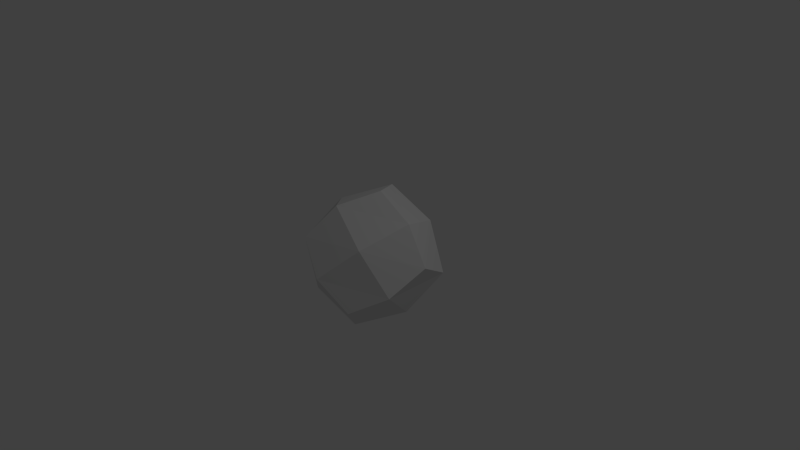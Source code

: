 # Source: bullet.blend  (saved by Blender 2.67.0; exported with 4.5.12 LTS)
import bpy
from mathutils import Matrix  # noqa: F401  (used for matrix-valued properties, if any)

bpy.ops.wm.read_factory_settings(use_empty=True)
scene = bpy.context.scene
scene.name = 'Scene'

# ---- collections
col_collection_1 = bpy.data.collections.new('Collection 1'); scene.collection.children.link(col_collection_1)

# ---- materials (node trees are filled in below, after node groups)
mat_material = bpy.data.materials.new('Material')
mat_material.alpha_threshold = 0.0
mat_material.use_transparent_shadow = False
mat_material.roughness = 0.5
mat_material.line_color = (0.0, 0.0, 0.0, 1.0)

# ---- material node trees

# ---- world
world_world = bpy.data.worlds.new('World'); scene.world = world_world
world_world.color = (0.05088, 0.05088, 0.05088)
world_world.use_sun_shadow = False
world_world.sun_shadow_jitter_overblur = 0.0
world_world.cycles.sampling_method = 'MANUAL'
world_world.cycles.sample_map_resolution = 256

# ---- cameras
cam_camera = bpy.data.cameras.new('Camera')
cam_camera.clip_end = 100.0
cam_camera.lens = 35.0
cam_camera.sensor_width = 32.0
cam_camera.sensor_height = 18.0
cam_camera.ortho_scale = 7.314
cam_camera.dof.focus_distance = 0.0
cam_camera.dof.aperture_fstop = 128.0

# ---- lights
light_lamp = bpy.data.lights.new('Lamp', 'POINT')
light_lamp.transmission_factor = 0.0
light_lamp.cutoff_distance = 30.0
light_lamp.energy = 100.0
light_lamp.shadow_buffer_clip_start = 1.001
light_lamp.shadow_soft_size = 0.1
light_lamp.shadow_maximum_resolution = 0.006
light_lamp.use_absolute_resolution = True
light_lamp.cycles.use_multiple_importance_sampling = False

# ---- meshes
me_cube = bpy.data.meshes.new('Cube')
me_cube.from_pydata([(0.3901, 0.7802, -0.3901), (-0.1616, 1.181e-07, -0.9418), (-0.9418, 1.181e-07, -0.1616), (-0.3901, 0.7802, 0.3901), (0.9418, -3.243e-07, 0.1616), (0.3901, -0.7802, -0.3901), (-0.3901, -0.7802, 0.3901), (0.1616, 7.494e-09, 0.9418), (0.1365, 0.466, -0.7956), (2.261e-07, 0.9321, -5.995e-08), (0.7956, 0.466, -0.1365), (-0.6591, 1.499e-07, -0.6591), (0.1365, -0.466, -0.7956), (-0.7956, 0.466, 0.1365), (-0.7956, -0.466, 0.1365), (-0.1365, 0.466, 0.7956), (0.7956, -0.466, -0.1365), (0.6591, -1.904e-07, 0.6591), (-4.037e-07, -0.9321, 1.335e-07), (-0.1365, -0.466, 0.7956), (-0.4258, 0.6021, -0.4258), (0.4258, -0.6021, 0.4258), (0.6021, -2.1e-07, -0.6021), (-0.4258, -0.6021, -0.4258), (-0.6021, 1.202e-07, 0.6021), (0.4258, 0.6021, 0.4258)], [], [(20, 11, 2, 13), (21, 19, 6, 18), (22, 16, 5, 12), (23, 18, 6, 14), (24, 19, 7, 15), (25, 9, 3, 15), (9, 20, 13, 3), (0, 8, 20, 9), (8, 1, 11, 20), (16, 21, 18, 5), (4, 17, 21, 16), (17, 7, 19, 21), (8, 22, 12, 1), (0, 10, 22, 8), (10, 4, 16, 22), (11, 23, 14, 2), (1, 12, 23, 11), (12, 5, 18, 23), (13, 24, 15, 3), (2, 14, 24, 13), (14, 6, 19, 24), (17, 25, 15, 7), (4, 10, 25, 17), (10, 0, 9, 25)])
_uv = me_cube.uv_layers.new(name='UVMap')
_uv.uv.foreach_set('vector', [0.7155, 0.1525, 0.7507, 0.1525, 0.7507, 0.1878, 0.7155, 0.1878, 0.7155, 0.1525, 0.7507, 0.1525, 0.7507, 0.1878, 0.7155, 0.1878, 0.7199, 0.3548, 0.7551, 0.3548, 0.7551, 0.3901, 0.7199, 0.3901, 0.7199, 0.3548, 0.7551, 0.3548, 0.7551, 0.3901, 0.7199, 0.3901, 0.7199, 0.3548, 0.7551, 0.3548, 0.7551, 0.3901, 0.7199, 0.3901, 0.821, 0.2801, 0.8563, 0.2801, 0.8563, 0.3153, 0.821, 0.3153, 0.7155, 0.1525, 0.7507, 0.1525, 0.7507, 0.1878, 0.7155, 0.1878, 0.7155, 0.1525, 0.7507, 0.1525, 0.7507, 0.1878, 0.7155, 0.1878, 0.7155, 0.1525, 0.7507, 0.1525, 0.7507, 0.1878, 0.7155, 0.1878, 0.7155, 0.1525, 0.7507, 0.1525, 0.7507, 0.1878, 0.7155, 0.1878, 0.7155, 0.1525, 0.7507, 0.1525, 0.7507, 0.1878, 0.7155, 0.1878, 0.7155, 0.1525, 0.7507, 0.1525, 0.7507, 0.1878, 0.7155, 0.1878, 0.821, 0.2801, 0.8563, 0.2801, 0.8563, 0.3153, 0.821, 0.3153, 0.821, 0.2801, 0.8563, 0.2801, 0.8563, 0.3153, 0.821, 0.3153, 0.7199, 0.3548, 0.7551, 0.3548, 0.7551, 0.3901, 0.7199, 0.3901, 0.821, 0.2801, 0.8563, 0.2801, 0.8563, 0.3153, 0.821, 0.3153, 0.821, 0.2801, 0.8563, 0.2801, 0.8563, 0.3153, 0.821, 0.3153, 0.7199, 0.3548, 0.7551, 0.3548, 0.7551, 0.3901, 0.7199, 0.3901, 0.821, 0.2801, 0.8563, 0.2801, 0.8563, 0.3153, 0.821, 0.3153, 0.821, 0.2801, 0.8563, 0.2801, 0.8563, 0.3153, 0.821, 0.3153, 0.7199, 0.3548, 0.7551, 0.3548, 0.7551, 0.3901, 0.7199, 0.3901, 0.7199, 0.3548, 0.7551, 0.3548, 0.7551, 0.3901, 0.7199, 0.3901, 0.7199, 0.3548, 0.7551, 0.3548, 0.7551, 0.3901, 0.7199, 0.3901, 0.821, 0.2801, 0.8563, 0.2801, 0.8563, 0.3153, 0.821, 0.3153])
me_cube.materials.append(mat_material)
me_cube.use_remesh_preserve_volume = False
me_cube.use_remesh_preserve_attributes = False
me_cube.use_mirror_vertex_groups = False
me_cube.update()

# ---- objects
ob_cube = bpy.data.objects.new('Cube', me_cube)
ob_lamp = bpy.data.objects.new('Lamp', light_lamp)
ob_camera = bpy.data.objects.new('Camera', cam_camera)

# ---- transforms, parenting, visibility, modifiers, constraints
ob_cube.location = (0.0, 0.0, 0.0)
ob_cube.lock_rotations_4d = False
ob_cube.empty_display_type = 'ARROWS'
ob_cube.lineart.crease_threshold = 0.0
ob_lamp.location = (4.076, 1.005, 5.904)
ob_lamp.rotation_euler = (0.6503, 0.05522, 1.866)
ob_lamp.lock_rotations_4d = False
ob_lamp.empty_display_type = 'ARROWS'
ob_lamp.color = (0.0, 0.0, 0.0, 0.0)
ob_lamp.lineart.crease_threshold = 0.0
ob_camera.location = (7.481, -6.508, 5.344)
ob_camera.rotation_euler = (1.109, 0.01082, 0.8149)
ob_camera.lock_rotations_4d = False
ob_camera.empty_display_type = 'ARROWS'
ob_camera.color = (0.0, 0.0, 0.0, 0.0)
ob_camera.display_type = 'WIRE'
ob_camera.lineart.crease_threshold = 0.0

# ---- collection membership
col_collection_1.objects.link(ob_cube)
col_collection_1.objects.link(ob_lamp)
col_collection_1.objects.link(ob_camera)

# ---- scene / render settings (as saved in the file)
scene.camera = ob_camera
scene.frame_start = 1; scene.frame_end = 250; scene.frame_set(1)
scene.render.engine = 'BLENDER_EEVEE_NEXT'
scene.render.image_settings.color_mode = 'RGB'
scene.render.image_settings.compression = 90
scene.render.resolution_percentage = 50
scene.render.dither_intensity = 0.0
scene.cycles.use_denoising = False
scene.cycles.samples = 10
scene.cycles.sampling_pattern = 'TABULATED_SOBOL'
scene.cycles.light_sampling_threshold = 0.0
scene.cycles.use_adaptive_sampling = False
scene.cycles.use_light_tree = False
scene.cycles.blur_glossy = 0.0
scene.cycles.volume_bounces = 1
scene.cycles.pixel_filter_type = 'GAUSSIAN'
scene.cycles.sample_clamp_indirect = 0.0
scene.view_settings.view_transform = 'Standard'
bpy.context.view_layer.update()
